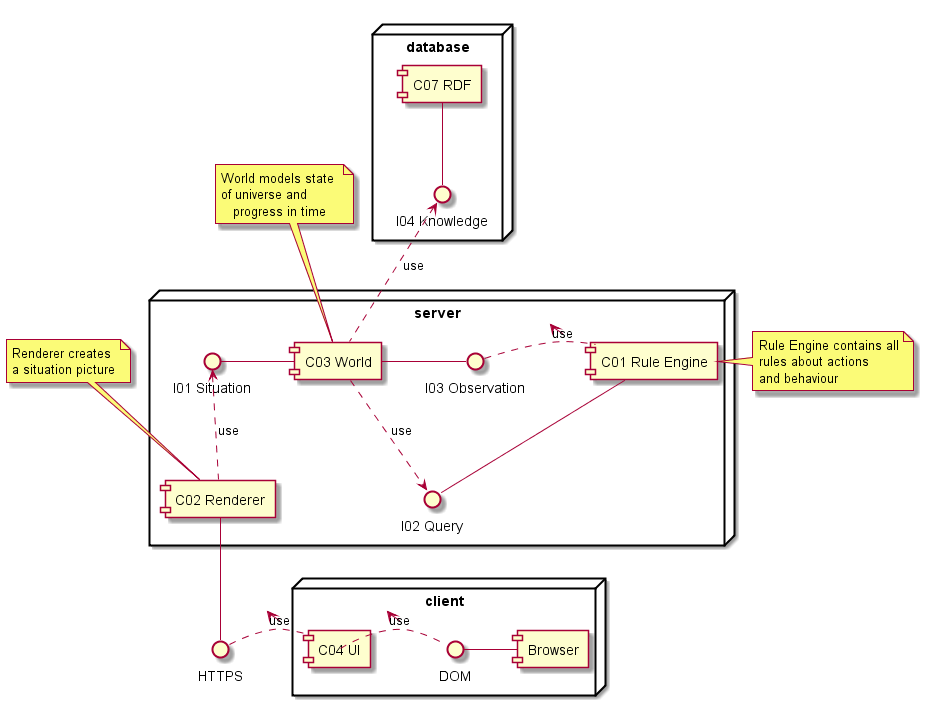

The diagram above was rendered by PlantUML. Its source (embedded in the PNG):
@startuml


() "HTTPS" as  I05

node "database" {

	() "I04 Knowledge" as I04

	[C07 RDF] as C07
	C07 -- I04
}

node "server" {

	() "I01 Situation" as  I01
	() "I02 Query" as I02
	() "I03 Observation" as I03

	[C01 Rule Engine] as C01
	[C03 World] as C03
	[C02 Renderer]  as C02
	
	C01 -- I02
	I03 <. C01   : use

	C03 - I03
	C03 - I01
	I04 <.. C03 : use
	C03 ..> I02   : use

	I01 <.. C02 : use
	C02 -- I05 
	
	
}

node "client"  {
	
	() "DOM" as IDOM

	[C04 UI] as C04
	[Browser] as C05
	
	I05 <. C04 : use
	C04 .> IDOM : use
	IDOM - C05 
}

note  top of C03
	World models state 
	of universe and
    progress in time
end note

note top of C02
	Renderer creates
	a situation picture
end note

note right of C01
	Rule Engine contains all
	rules about actions
	and behaviour
end note



@enduml